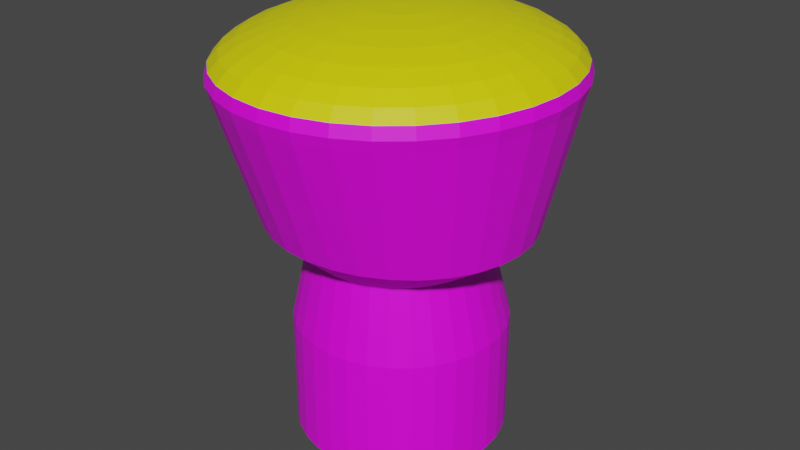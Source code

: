 # Source: LightGlobe.blend  (saved by Blender 3.4.6; exported with 4.5.12 LTS)
import bpy
from mathutils import Matrix  # noqa: F401  (used for matrix-valued properties, if any)

bpy.ops.wm.read_factory_settings(use_empty=True)
scene = bpy.context.scene
scene.name = 'Scene'

# ---- collections
col_collection = bpy.data.collections.new('Collection'); scene.collection.children.link(col_collection)

# ---- images (referenced by path relative to the original .blend; pixels are not part of the script)
import os
ASSET_DIR = os.environ.get("B2B_ASSET_DIR", "")  # directory of the original .blend (textures are referenced by path, not embedded)
HERE = os.path.dirname(os.path.abspath(__file__))  # packed textures are extracted next to this script under _unpacked/

def load_image(name, relpath, width, height, colorspace="sRGB"):
    """Load a texture the original file referenced (path relative to the .blend, or extracted next to this script)."""
    p = next((c for c in (os.path.join(HERE, relpath), os.path.join(ASSET_DIR, relpath)) if relpath and os.path.exists(c)), "")
    if p:
        img = bpy.data.images.load(p, check_existing=True)
        img.name = name
    else:  # same state as the original file: an image datablock whose file is absent (Cycles renders it pink)
        img = bpy.data.images.new(name, width, height)
        img.source = "FILE"
        img.filepath = "//" + (relpath or name)
    img.colorspace_settings.name = colorspace
    return img
img_untitled2_png = load_image('Untitled2.png', 'Untitled2.png', 1024, 1024, 'sRGB')

# ---- materials (node trees are filled in below, after node groups)
mat_material_001 = bpy.data.materials.new('Material.001')
mat_material_001.use_transparent_shadow = False
mat_globe = bpy.data.materials.new('Globe')
mat_globe.use_transparent_shadow = False

# ---- material node trees
mat_material_001.use_nodes = True; mat_material_001.node_tree.nodes.clear()
_N = mat_material_001.node_tree.nodes; _L = mat_material_001.node_tree.links
n0 = _N.new('ShaderNodeBsdfPrincipled'); n0.name = 'Principled BSDF'; n0.location = (10, 300)
n0.distribution = 'GGX'
n0.subsurface_method = 'RANDOM_WALK_SKIN'
n0.inputs[3].default_value = 1.45
n0.inputs[27].default_value = (0.0, 0.0, 0.0, 1.0)
n0.inputs[28].default_value = 1.0
n1 = _N.new('ShaderNodeOutputMaterial'); n1.name = 'Material Output'; n1.location = (300, 300)
n2 = _N.new('ShaderNodeTexImage'); n2.name = 'Image Texture'; n2.location = (-280, 275)
n2.image = img_untitled2_png
_L.new(n0.outputs[0], n1.inputs[0])
_L.new(n2.outputs[0], n0.inputs[0])
n1.is_active_output = True
mat_globe.use_nodes = True; mat_globe.node_tree.nodes.clear()
_N = mat_globe.node_tree.nodes; _L = mat_globe.node_tree.links
n0 = _N.new('ShaderNodeBsdfPrincipled'); n0.name = 'Principled BSDF'; n0.location = (10, 300)
n0.distribution = 'GGX'
n0.subsurface_method = 'RANDOM_WALK_SKIN'
n0.inputs[0].default_value = (0.8, 0.7592, 0.0, 1.0)
n0.inputs[3].default_value = 1.45
n0.inputs[27].default_value = (0.0, 0.0, 0.0, 1.0)
n0.inputs[28].default_value = 1.0
n1 = _N.new('ShaderNodeOutputMaterial'); n1.name = 'Material Output'; n1.location = (300, 300)
_L.new(n0.outputs[0], n1.inputs[0])
n1.is_active_output = True

# ---- world
world_world = bpy.data.worlds.new('World'); scene.world = world_world
world_world.use_nodes = True; world_world.node_tree.nodes.clear()
_N = world_world.node_tree.nodes; _L = world_world.node_tree.links
n0 = _N.new('ShaderNodeOutputWorld'); n0.name = 'World Output'; n0.location = (300, 300)
n1 = _N.new('ShaderNodeBackground'); n1.name = 'Background'; n1.location = (10, 300)
n1.inputs[0].default_value = (0.05088, 0.05088, 0.05088, 1.0)
_L.new(n1.outputs[0], n0.inputs[0])
n0.is_active_output = True
world_world.color = (0.05088, 0.05088, 0.05088)
world_world.use_sun_shadow = False
world_world.sun_shadow_jitter_overblur = 0.0

# ---- meshes
me_cylinder_002 = bpy.data.meshes.new('Cylinder.002')
me_cylinder_002.from_pydata([(-0.02952, 0.8501, 4.044), (-0.02952, 1.3, 3.896), (-0.02952, 1.544, 3.703), (0.03024, 0.2557, 4.124), (0.0877, 0.5559, 4.093), (0.1407, 0.8327, 4.044), (0.1871, 1.075, 3.977), (0.2252, 1.274, 3.896), (0.2535, 1.422, 3.804), (0.2709, 1.513, 3.703), (0.0877, 0.2376, 4.124), (0.2004, 0.5204, 4.093), (0.3043, 0.7811, 4.044), (0.3954, 1.01, 3.977), (0.4701, 1.197, 3.896), (0.5256, 1.336, 3.804), (0.5598, 1.422, 3.703), (0.1407, 0.2082, 4.124), (0.3043, 0.4627, 4.093), (0.4551, 0.6973, 4.044), (0.5873, 0.9029, 3.977), (0.6958, 1.072, 3.896), (0.7764, 1.197, 3.804), (0.826, 1.274, 3.703), (0.1871, 0.1686, 4.124), (0.3954, 0.385, 4.093), (0.5873, 0.5845, 4.044), (0.7556, 0.7594, 3.977), (0.8936, 0.9029, 3.896), (0.9962, 1.01, 3.804), (1.059, 1.075, 3.703), (0.2252, 0.1203, 4.124), (0.4701, 0.2904, 4.093), (0.6958, 0.4471, 4.044), (0.8936, 0.5845, 3.977), (1.056, 0.6973, 3.896), (1.177, 0.7811, 3.804), (1.251, 0.8327, 3.703), (-0.02952, -0.05655, 4.134), (0.2535, 0.06529, 4.124), (0.5256, 0.1824, 4.093), (0.7764, 0.2904, 4.044), (0.9962, 0.385, 3.977), (1.177, 0.4627, 3.896), (1.311, 0.5204, 3.804), (1.393, 0.5559, 3.703), (0.2709, 0.005563, 4.124), (0.5598, 0.06529, 4.093), (0.826, 0.1203, 4.044), (1.059, 0.1686, 3.977), (1.251, 0.2082, 3.896), (1.393, 0.2376, 3.804), (1.481, 0.2557, 3.703), (0.2768, -0.05655, 4.124), (0.5714, -0.05655, 4.093), (0.8428, -0.05655, 4.044), (1.081, -0.05655, 3.977), (1.276, -0.05655, 3.896), (1.421, -0.05655, 3.804), (1.51, -0.05655, 3.703), (0.2709, -0.1187, 4.124), (0.5598, -0.1784, 4.093), (0.826, -0.2334, 4.044), (1.059, -0.2817, 3.977), (1.251, -0.3213, 3.896), (1.393, -0.3507, 3.804), (1.481, -0.3688, 3.703), (0.2535, -0.1784, 4.124), (0.5256, -0.2955, 4.093), (0.7764, -0.4035, 4.044), (0.9962, -0.4981, 3.977), (1.177, -0.5758, 3.896), (1.311, -0.6335, 3.804), (1.393, -0.669, 3.703), (0.2252, -0.2334, 4.124), (0.4701, -0.4035, 4.093), (0.6958, -0.5602, 4.044), (0.8936, -0.6976, 3.977), (1.056, -0.8104, 3.896), (1.177, -0.8942, 3.804), (1.251, -0.9457, 3.703), (0.1871, -0.2817, 4.124), (0.3954, -0.4981, 4.093), (0.5873, -0.6976, 4.044), (0.7556, -0.8725, 3.977), (0.8936, -1.016, 3.896), (0.9962, -1.123, 3.804), (1.059, -1.188, 3.703), (0.1407, -0.3213, 4.124), (0.3043, -0.5758, 4.093), (0.4551, -0.8104, 4.044), (0.5873, -1.016, 3.977), (0.6958, -1.185, 3.896), (0.7764, -1.31, 3.804), (0.826, -1.387, 3.703), (0.0877, -0.3507, 4.124), (0.2004, -0.6335, 4.093), (0.3043, -0.8942, 4.044), (0.3954, -1.123, 3.977), (0.4701, -1.31, 3.896), (0.5256, -1.449, 3.804), (0.5598, -1.535, 3.703), (0.03024, -0.3688, 4.124), (0.0877, -0.669, 4.093), (0.1407, -0.9457, 4.044), (0.1871, -1.188, 3.977), (0.2252, -1.387, 3.896), (0.2535, -1.535, 3.804), (0.2709, -1.626, 3.703), (-0.02952, -0.3749, 4.124), (-0.02952, -0.681, 4.093), (-0.02952, -0.9632, 4.044), (-0.02952, -1.21, 3.977), (-0.02952, -1.413, 3.896), (-0.02952, -1.564, 3.804), (-0.02952, -1.657, 3.703), (-0.08928, -0.3688, 4.124), (-0.1467, -0.669, 4.093), (-0.1997, -0.9457, 4.044), (-0.2461, -1.188, 3.977), (-0.2842, -1.387, 3.896), (-0.3125, -1.535, 3.804), (-0.33, -1.626, 3.703), (-0.1467, -0.3507, 4.124), (-0.2595, -0.6335, 4.093), (-0.3633, -0.8942, 4.044), (-0.4544, -1.123, 3.977), (-0.5291, -1.31, 3.896), (-0.5847, -1.449, 3.804), (-0.6188, -1.535, 3.703), (-0.1997, -0.3213, 4.124), (-0.3633, -0.5758, 4.093), (-0.5142, -0.8104, 4.044), (-0.6463, -1.016, 3.977), (-0.7548, -1.185, 3.896), (-0.8354, -1.31, 3.804), (-0.8851, -1.387, 3.703), (-0.2461, -0.2817, 4.124), (-0.4544, -0.4981, 4.093), (-0.6463, -0.6976, 4.044), (-0.8146, -0.8725, 3.977), (-0.9527, -1.016, 3.896), (-1.055, -1.123, 3.804), (-1.118, -1.188, 3.703), (-0.2842, -0.2334, 4.124), (-0.5291, -0.4035, 4.093), (-0.7548, -0.5602, 4.044), (-0.9527, -0.6976, 3.977), (-1.115, -0.8104, 3.896), (-1.236, -0.8942, 3.804), (-1.31, -0.9457, 3.703), (-0.3125, -0.1784, 4.124), (-0.5847, -0.2955, 4.093), (-0.8354, -0.4035, 4.044), (-1.055, -0.4981, 3.977), (-1.236, -0.5758, 3.896), (-1.37, -0.6335, 3.804), (-1.452, -0.669, 3.703), (-0.33, -0.1187, 4.124), (-0.6188, -0.1784, 4.093), (-0.8851, -0.2334, 4.044), (-1.118, -0.2817, 3.977), (-1.31, -0.3213, 3.896), (-1.452, -0.3507, 3.804), (-1.54, -0.3688, 3.703), (-0.3358, -0.05655, 4.124), (-0.6304, -0.05655, 4.093), (-0.9018, -0.05655, 4.044), (-1.14, -0.05655, 3.977), (-1.335, -0.05655, 3.896), (-1.48, -0.05655, 3.804), (-1.569, -0.05655, 3.703), (-0.33, 0.005563, 4.124), (-0.6188, 0.06529, 4.093), (-0.8851, 0.1203, 4.044), (-1.118, 0.1686, 3.977), (-1.31, 0.2082, 3.896), (-1.452, 0.2376, 3.804), (-1.54, 0.2557, 3.703), (-0.3125, 0.06529, 4.124), (-0.5847, 0.1824, 4.093), (-0.8354, 0.2904, 4.044), (-1.055, 0.385, 3.977), (-1.236, 0.4627, 3.896), (-1.37, 0.5204, 3.804), (-1.452, 0.5559, 3.703), (-0.2842, 0.1203, 4.124), (-0.5291, 0.2904, 4.093), (-0.7548, 0.4471, 4.044), (-0.9527, 0.5845, 3.977), (-1.115, 0.6973, 3.896), (-1.236, 0.7811, 3.804), (-1.31, 0.8327, 3.703), (-0.2461, 0.1686, 4.124), (-0.4544, 0.385, 4.093), (-0.6463, 0.5845, 4.044), (-0.8146, 0.7594, 3.977), (-0.9527, 0.9029, 3.896), (-1.055, 1.01, 3.804), (-1.118, 1.075, 3.703), (-0.1997, 0.2082, 4.124), (-0.3633, 0.4627, 4.093), (-0.5142, 0.6973, 4.044), (-0.6463, 0.9029, 3.977), (-0.7548, 1.072, 3.896), (-0.8354, 1.197, 3.804), (-0.8851, 1.274, 3.703), (-0.1467, 0.2376, 4.124), (-0.2595, 0.5204, 4.093), (-0.3633, 0.7811, 4.044), (-0.4544, 1.01, 3.977), (-0.5291, 1.197, 3.896), (-0.5847, 1.336, 3.804), (-0.6188, 1.422, 3.703), (-0.08928, 0.2557, 4.124), (-0.1467, 0.5559, 4.093), (-0.1997, 0.8326, 4.044), (-0.2461, 1.075, 3.977), (-0.2842, 1.274, 3.896), (-0.3125, 1.422, 3.804), (-0.33, 1.513, 3.703), (-0.02952, 0.2618, 4.124), (-0.02952, 0.5679, 4.093), (-0.02952, 1.097, 3.977), (-0.02952, 1.451, 3.804), (-0.05546, 1.0, 0.1203), (-0.05546, 1.0, 1.243), (0.1396, 0.9808, 0.1203), (0.1396, 0.9808, 1.243), (0.3272, 0.9239, 0.1203), (0.3272, 0.9239, 1.243), (0.5001, 0.8315, 0.1203), (0.5001, 0.8315, 1.243), (0.6516, 0.7071, 0.1203), (0.6516, 0.7071, 1.243), (0.776, 0.5556, 0.1203), (0.776, 0.5556, 1.243), (0.8684, 0.3827, 0.1203), (0.8684, 0.3827, 1.243), (0.9253, 0.1951, 0.1203), (0.9253, 0.1951, 1.243), (0.9445, 0.0, 0.1203), (0.9445, 0.0, 1.243), (0.9253, -0.1951, 0.1203), (0.9253, -0.1951, 1.243), (0.8684, -0.3827, 0.1203), (0.8684, -0.3827, 1.243), (0.776, -0.5556, 0.1203), (0.776, -0.5556, 1.243), (0.6516, -0.7071, 0.1203), (0.6516, -0.7071, 1.243), (0.5001, -0.8315, 0.1203), (0.5001, -0.8315, 1.243), (0.3272, -0.9239, 0.1203), (0.3272, -0.9239, 1.243), (0.1396, -0.9808, 0.1203), (0.1396, -0.9808, 1.243), (-0.05546, -1.0, 0.1203), (-0.05546, -1.0, 1.243), (-0.2506, -0.9808, 0.1203), (-0.2506, -0.9808, 1.243), (-0.4381, -0.9239, 0.1203), (-0.4381, -0.9239, 1.243), (-0.611, -0.8315, 0.1203), (-0.611, -0.8315, 1.243), (-0.7626, -0.7071, 0.1203), (-0.7626, -0.7071, 1.243), (-0.8869, -0.5556, 0.1203), (-0.8869, -0.5556, 1.243), (-0.9793, -0.3827, 0.1203), (-0.9793, -0.3827, 1.243), (-1.036, -0.1951, 0.1203), (-1.036, -0.1951, 1.243), (-1.055, 0.0, 0.1203), (-1.055, 0.0, 1.243), (-1.036, 0.1951, 0.1203), (-1.036, 0.1951, 1.243), (-0.9793, 0.3827, 0.1203), (-0.9793, 0.3827, 1.243), (-0.8869, 0.5556, 0.1203), (-0.8869, 0.5556, 1.243), (-0.7626, 0.7071, 0.1203), (-0.7626, 0.7071, 1.243), (-0.611, 0.8315, 0.1203), (-0.611, 0.8315, 1.243), (-0.4381, 0.9239, 0.1203), (-0.4381, 0.9239, 1.243), (-0.2506, 0.9808, 0.1203), (-0.2506, 0.9808, 1.243), (-0.02952, 1.544, 3.703), (-0.02952, 1.575, 3.599), (-0.02952, 1.544, 3.494), (-0.02952, 0.7749, 1.961), (0.2709, 1.513, 3.703), (0.2768, 1.544, 3.599), (0.2709, 1.513, 3.494), (0.2178, 1.097, 2.259), (0.1327, 0.7589, 1.961), (0.5598, 1.422, 3.703), (0.5714, 1.451, 3.599), (0.5598, 1.422, 3.494), (0.4557, 1.03, 2.259), (0.2887, 0.7116, 1.961), (0.826, 1.274, 3.703), (0.8428, 1.3, 3.599), (0.826, 1.274, 3.494), (0.6749, 0.9213, 2.259), (0.4324, 0.6348, 1.961), (1.059, 1.075, 3.703), (1.081, 1.097, 3.599), (1.059, 1.075, 3.494), (0.867, 0.775, 2.259), (0.5584, 0.5314, 1.961), (1.251, 0.8327, 3.703), (1.276, 0.8501, 3.599), (1.251, 0.8327, 3.494), (1.025, 0.5968, 2.259), (0.6618, 0.4054, 1.961), (1.393, 0.5559, 3.703), (1.421, 0.5679, 3.599), (1.393, 0.5559, 3.494), (1.142, 0.3935, 2.259), (0.7387, 0.2616, 1.961), (1.481, 0.2557, 3.703), (1.51, 0.2618, 3.599), (1.481, 0.2557, 3.494), (1.214, 0.1729, 2.259), (0.786, 0.1057, 1.961), (1.51, -0.05655, 3.703), (1.541, -0.05655, 3.599), (1.51, -0.05655, 3.494), (1.238, -0.05655, 2.259), (0.8019, -0.05655, 1.961), (1.481, -0.3688, 3.703), (1.51, -0.3749, 3.599), (1.481, -0.3688, 3.494), (1.214, -0.286, 2.259), (0.786, -0.2188, 1.961), (1.393, -0.669, 3.703), (1.421, -0.681, 3.599), (1.393, -0.669, 3.494), (1.142, -0.5066, 2.259), (0.7387, -0.3747, 1.961), (1.251, -0.9457, 3.703), (1.276, -0.9632, 3.599), (1.251, -0.9457, 3.494), (1.025, -0.7099, 2.259), (0.6618, -0.5185, 1.961), (1.059, -1.188, 3.703), (1.081, -1.21, 3.599), (1.059, -1.188, 3.494), (0.867, -0.8881, 2.259), (0.5584, -0.6445, 1.961), (0.826, -1.387, 3.703), (0.8428, -1.413, 3.599), (0.826, -1.387, 3.494), (0.6749, -1.034, 2.259), (0.4324, -0.7479, 1.961), (0.5598, -1.535, 3.703), (0.5713, -1.564, 3.599), (0.5598, -1.535, 3.494), (0.4557, -1.143, 2.259), (0.2887, -0.8247, 1.961), (0.2709, -1.626, 3.703), (0.2768, -1.657, 3.599), (0.2709, -1.626, 3.494), (0.2178, -1.21, 2.259), (0.1327, -0.872, 1.961), (-0.02952, -1.657, 3.703), (-0.02952, -1.688, 3.599), (-0.02952, -1.657, 3.494), (-0.02952, -1.233, 2.259), (-0.02952, -0.888, 1.961), (-0.33, -1.626, 3.703), (-0.3358, -1.657, 3.599), (-0.33, -1.626, 3.494), (-0.2769, -1.21, 2.259), (-0.1917, -0.872, 1.961), (-0.6188, -1.535, 3.703), (-0.6304, -1.564, 3.599), (-0.6188, -1.535, 3.494), (-0.5147, -1.143, 2.259), (-0.3477, -0.8247, 1.961), (-0.8851, -1.387, 3.703), (-0.9018, -1.413, 3.599), (-0.8851, -1.387, 3.494), (-0.7339, -1.034, 2.259), (-0.4915, -0.7479, 1.961), (-1.118, -1.188, 3.703), (-1.14, -1.21, 3.599), (-1.118, -1.188, 3.494), (-0.926, -0.8881, 2.259), (-0.6175, -0.6445, 1.961), (-1.31, -0.9457, 3.703), (-1.335, -0.9632, 3.599), (-1.31, -0.9457, 3.494), (-1.084, -0.7099, 2.259), (-0.7209, -0.5185, 1.961), (-1.452, -0.669, 3.703), (-1.48, -0.681, 3.599), (-1.452, -0.669, 3.494), (-1.201, -0.5066, 2.259), (-0.7977, -0.3747, 1.961), (-1.54, -0.3688, 3.703), (-1.569, -0.3749, 3.599), (-1.54, -0.3688, 3.494), (-1.273, -0.286, 2.259), (-0.845, -0.2188, 1.961), (-1.569, -0.05655, 3.703), (-1.6, -0.05655, 3.599), (-1.569, -0.05655, 3.494), (-1.297, -0.05655, 2.259), (-0.861, -0.05655, 1.961), (-1.54, 0.2557, 3.703), (-1.569, 0.2618, 3.599), (-1.54, 0.2557, 3.494), (-1.273, 0.1729, 2.259), (-0.845, 0.1057, 1.961), (-1.452, 0.5559, 3.703), (-1.48, 0.5679, 3.599), (-1.452, 0.5559, 3.494), (-1.201, 0.3935, 2.259), (-0.7977, 0.2616, 1.961), (-1.31, 0.8327, 3.703), (-1.335, 0.8501, 3.599), (-1.31, 0.8327, 3.494), (-1.084, 0.5968, 2.259), (-0.7209, 0.4054, 1.961), (-1.118, 1.075, 3.703), (-1.14, 1.097, 3.599), (-1.118, 1.075, 3.494), (-0.926, 0.775, 2.259), (-0.6175, 0.5314, 1.961), (-0.8851, 1.274, 3.703), (-0.9018, 1.3, 3.599), (-0.8851, 1.274, 3.494), (-0.7339, 0.9213, 2.259), (-0.4915, 0.6348, 1.961), (-0.6188, 1.422, 3.703), (-0.6304, 1.451, 3.599), (-0.6188, 1.422, 3.494), (-0.5147, 1.03, 2.259), (-0.3477, 0.7116, 1.961), (-0.33, 1.513, 3.703), (-0.3358, 1.544, 3.599), (-0.33, 1.513, 3.494), (-0.2769, 1.097, 2.259), (-0.1917, 0.7589, 1.961), (-0.02952, 1.12, 2.259)], [], [(1, 223, 6, 7), (224, 1, 7, 8), (2, 224, 8, 9), (221, 38, 3), (222, 221, 3, 4), (0, 222, 4, 5), (223, 0, 5, 6), (5, 4, 11, 12), (6, 5, 12, 13), (7, 6, 13, 14), (8, 7, 14, 15), (9, 8, 15, 16), (3, 38, 10), (4, 3, 10, 11), (16, 15, 22, 23), (10, 38, 17), (11, 10, 17, 18), (12, 11, 18, 19), (13, 12, 19, 20), (14, 13, 20, 21), (15, 14, 21, 22), (20, 19, 26, 27), (21, 20, 27, 28), (22, 21, 28, 29), (23, 22, 29, 30), (17, 38, 24), (18, 17, 24, 25), (19, 18, 25, 26), (24, 38, 31), (25, 24, 31, 32), (26, 25, 32, 33), (27, 26, 33, 34), (28, 27, 34, 35), (29, 28, 35, 36), (30, 29, 36, 37), (35, 34, 42, 43), (36, 35, 43, 44), (37, 36, 44, 45), (31, 38, 39), (32, 31, 39, 40), (33, 32, 40, 41), (34, 33, 41, 42), (39, 38, 46), (40, 39, 46, 47), (41, 40, 47, 48), (42, 41, 48, 49), (43, 42, 49, 50), (44, 43, 50, 51), (45, 44, 51, 52), (50, 49, 56, 57), (51, 50, 57, 58), (52, 51, 58, 59), (46, 38, 53), (47, 46, 53, 54), (48, 47, 54, 55), (49, 48, 55, 56), (54, 53, 60, 61), (55, 54, 61, 62), (56, 55, 62, 63), (57, 56, 63, 64), (58, 57, 64, 65), (59, 58, 65, 66), (53, 38, 60), (65, 64, 71, 72), (66, 65, 72, 73), (60, 38, 67), (61, 60, 67, 68), (62, 61, 68, 69), (63, 62, 69, 70), (64, 63, 70, 71), (68, 67, 74, 75), (69, 68, 75, 76), (70, 69, 76, 77), (71, 70, 77, 78), (72, 71, 78, 79), (73, 72, 79, 80), (67, 38, 74), (79, 78, 85, 86), (80, 79, 86, 87), (74, 38, 81), (75, 74, 81, 82), (76, 75, 82, 83), (77, 76, 83, 84), (78, 77, 84, 85), (83, 82, 89, 90), (84, 83, 90, 91), (85, 84, 91, 92), (86, 85, 92, 93), (87, 86, 93, 94), (81, 38, 88), (82, 81, 88, 89), (94, 93, 100, 101), (88, 38, 95), (89, 88, 95, 96), (90, 89, 96, 97), (91, 90, 97, 98), (92, 91, 98, 99), (93, 92, 99, 100), (98, 97, 104, 105), (99, 98, 105, 106), (100, 99, 106, 107), (101, 100, 107, 108), (95, 38, 102), (96, 95, 102, 103), (97, 96, 103, 104), (102, 38, 109), (103, 102, 109, 110), (104, 103, 110, 111), (105, 104, 111, 112), (106, 105, 112, 113), (107, 106, 113, 114), (108, 107, 114, 115), (112, 111, 118, 119), (113, 112, 119, 120), (114, 113, 120, 121), (115, 114, 121, 122), (109, 38, 116), (110, 109, 116, 117), (111, 110, 117, 118), (116, 38, 123), (117, 116, 123, 124), (118, 117, 124, 125), (119, 118, 125, 126), (120, 119, 126, 127), (121, 120, 127, 128), (122, 121, 128, 129), (127, 126, 133, 134), (128, 127, 134, 135), (129, 128, 135, 136), (123, 38, 130), (124, 123, 130, 131), (125, 124, 131, 132), (126, 125, 132, 133), (130, 38, 137), (131, 130, 137, 138), (132, 131, 138, 139), (133, 132, 139, 140), (134, 133, 140, 141), (135, 134, 141, 142), (136, 135, 142, 143), (141, 140, 147, 148), (142, 141, 148, 149), (143, 142, 149, 150), (137, 38, 144), (138, 137, 144, 145), (139, 138, 145, 146), (140, 139, 146, 147), (145, 144, 151, 152), (146, 145, 152, 153), (147, 146, 153, 154), (148, 147, 154, 155), (149, 148, 155, 156), (150, 149, 156, 157), (144, 38, 151), (156, 155, 162, 163), (157, 156, 163, 164), (151, 38, 158), (152, 151, 158, 159), (153, 152, 159, 160), (154, 153, 160, 161), (155, 154, 161, 162), (160, 159, 166, 167), (161, 160, 167, 168), (162, 161, 168, 169), (163, 162, 169, 170), (164, 163, 170, 171), (158, 38, 165), (159, 158, 165, 166), (171, 170, 177, 178), (165, 38, 172), (166, 165, 172, 173), (167, 166, 173, 174), (168, 167, 174, 175), (169, 168, 175, 176), (170, 169, 176, 177), (174, 173, 180, 181), (175, 174, 181, 182), (176, 175, 182, 183), (177, 176, 183, 184), (178, 177, 184, 185), (172, 38, 179), (173, 172, 179, 180), (185, 184, 191, 192), (179, 38, 186), (180, 179, 186, 187), (181, 180, 187, 188), (182, 181, 188, 189), (183, 182, 189, 190), (184, 183, 190, 191), (189, 188, 195, 196), (190, 189, 196, 197), (191, 190, 197, 198), (192, 191, 198, 199), (186, 38, 193), (187, 186, 193, 194), (188, 187, 194, 195), (193, 38, 200), (194, 193, 200, 201), (195, 194, 201, 202), (196, 195, 202, 203), (197, 196, 203, 204), (198, 197, 204, 205), (199, 198, 205, 206), (203, 202, 209, 210), (204, 203, 210, 211), (205, 204, 211, 212), (206, 205, 212, 213), (200, 38, 207), (201, 200, 207, 208), (202, 201, 208, 209), (207, 38, 214), (208, 207, 214, 215), (209, 208, 215, 216), (210, 209, 216, 217), (211, 210, 217, 218), (212, 211, 218, 219), (213, 212, 219, 220), (218, 217, 223, 1), (219, 218, 1, 224), (220, 219, 224, 2), (214, 38, 221), (215, 214, 221, 222), (216, 215, 222, 0), (217, 216, 0, 223), (225, 226, 228, 227), (227, 228, 230, 229), (229, 230, 232, 231), (231, 232, 234, 233), (233, 234, 236, 235), (235, 236, 238, 237), (237, 238, 240, 239), (239, 240, 242, 241), (241, 242, 244, 243), (243, 244, 246, 245), (245, 246, 248, 247), (247, 248, 250, 249), (249, 250, 252, 251), (251, 252, 254, 253), (253, 254, 256, 255), (255, 256, 258, 257), (257, 258, 260, 259), (259, 260, 262, 261), (261, 262, 264, 263), (263, 264, 266, 265), (265, 266, 268, 267), (267, 268, 270, 269), (269, 270, 272, 271), (271, 272, 274, 273), (273, 274, 276, 275), (275, 276, 278, 277), (277, 278, 280, 279), (279, 280, 282, 281), (281, 282, 284, 283), (283, 284, 286, 285), (285, 286, 288, 287), (287, 288, 226, 225), (225, 227, 229, 231, 233, 235, 237, 239, 241, 243, 245, 247, 249, 251, 253, 255, 257, 259, 261, 263, 265, 267, 269, 271, 273, 275, 277, 279, 281, 283, 285, 287), (290, 289, 293, 294), (291, 290, 294, 295), (448, 291, 295, 296), (292, 448, 296, 297), (297, 296, 301, 302), (294, 293, 298, 299), (295, 294, 299, 300), (296, 295, 300, 301), (299, 298, 303, 304), (300, 299, 304, 305), (301, 300, 305, 306), (302, 301, 306, 307), (307, 306, 311, 312), (304, 303, 308, 309), (305, 304, 309, 310), (306, 305, 310, 311), (309, 308, 313, 314), (310, 309, 314, 315), (311, 310, 315, 316), (312, 311, 316, 317), (314, 313, 318, 319), (315, 314, 319, 320), (316, 315, 320, 321), (317, 316, 321, 322), (320, 319, 324, 325), (321, 320, 325, 326), (322, 321, 326, 327), (319, 318, 323, 324), (324, 323, 328, 329), (325, 324, 329, 330), (326, 325, 330, 331), (327, 326, 331, 332), (330, 329, 334, 335), (331, 330, 335, 336), (332, 331, 336, 337), (329, 328, 333, 334), (334, 333, 338, 339), (335, 334, 339, 340), (336, 335, 340, 341), (337, 336, 341, 342), (341, 340, 345, 346), (342, 341, 346, 347), (339, 338, 343, 344), (340, 339, 344, 345), (344, 343, 348, 349), (345, 344, 349, 350), (346, 345, 350, 351), (347, 346, 351, 352), (351, 350, 355, 356), (352, 351, 356, 357), (349, 348, 353, 354), (350, 349, 354, 355), (354, 353, 358, 359), (355, 354, 359, 360), (356, 355, 360, 361), (357, 356, 361, 362), (362, 361, 366, 367), (359, 358, 363, 364), (360, 359, 364, 365), (361, 360, 365, 366), (364, 363, 368, 369), (365, 364, 369, 370), (366, 365, 370, 371), (367, 366, 371, 372), (369, 368, 373, 374), (370, 369, 374, 375), (371, 370, 375, 376), (372, 371, 376, 377), (374, 373, 378, 379), (375, 374, 379, 380), (376, 375, 380, 381), (377, 376, 381, 382), (379, 378, 383, 384), (380, 379, 384, 385), (381, 380, 385, 386), (382, 381, 386, 387), (385, 384, 389, 390), (386, 385, 390, 391), (387, 386, 391, 392), (384, 383, 388, 389), (389, 388, 393, 394), (390, 389, 394, 395), (391, 390, 395, 396), (392, 391, 396, 397), (395, 394, 399, 400), (396, 395, 400, 401), (397, 396, 401, 402), (394, 393, 398, 399), (399, 398, 403, 404), (400, 399, 404, 405), (401, 400, 405, 406), (402, 401, 406, 407), (406, 405, 410, 411), (407, 406, 411, 412), (404, 403, 408, 409), (405, 404, 409, 410), (409, 408, 413, 414), (410, 409, 414, 415), (411, 410, 415, 416), (412, 411, 416, 417), (417, 416, 421, 422), (414, 413, 418, 419), (415, 414, 419, 420), (416, 415, 420, 421), (419, 418, 423, 424), (420, 419, 424, 425), (421, 420, 425, 426), (422, 421, 426, 427), (427, 426, 431, 432), (424, 423, 428, 429), (425, 424, 429, 430), (426, 425, 430, 431), (429, 428, 433, 434), (430, 429, 434, 435), (431, 430, 435, 436), (432, 431, 436, 437), (434, 433, 438, 439), (435, 434, 439, 440), (436, 435, 440, 441), (437, 436, 441, 442), (439, 438, 443, 444), (440, 439, 444, 445), (441, 440, 445, 446), (442, 441, 446, 447), (444, 443, 289, 290), (445, 444, 290, 291), (446, 445, 291, 448), (447, 446, 448, 292), (274, 412, 417, 276), (272, 407, 412, 274), (270, 402, 407, 272), (268, 397, 402, 270), (266, 392, 397, 268), (264, 387, 392, 266), (264, 262, 382, 387), (260, 377, 382, 262), (260, 258, 372, 377), (256, 367, 372, 258), (254, 362, 367, 256), (252, 357, 362, 254), (250, 352, 357, 252), (248, 347, 352, 250), (246, 342, 347, 248), (244, 337, 342, 246), (242, 332, 337, 244), (240, 327, 332, 242), (238, 322, 327, 240), (238, 236, 317, 322), (234, 312, 317, 236), (232, 307, 312, 234), (230, 302, 307, 232), (228, 297, 302, 230), (228, 226, 292, 297), (226, 288, 447, 292), (286, 442, 447, 288), (286, 284, 437, 442), (282, 432, 437, 284), (280, 427, 432, 282), (278, 422, 427, 280), (276, 417, 422, 278)])
me_cylinder_002.polygons.foreach_set('material_index', [1, 1, 1, 1, 1, 1, 1, 1, 1, 1, 1, 1, 1, 1, 1, 1, 1, 1, 1, 1, 1, 1, 1, 1, 1, 1, 1, 1, 1, 1, 1, 1, 1, 1, 1, 1, 1, 1, 1, 1, 1, 1, 1, 1, 1, 1, 1, 1, 1, 1, 1, 1, 1, 1, 1, 1, 1, 1, 1, 1, 1, 1, 1, 1, 1, 1, 1, 1, 1, 1, 1, 1, 1, 1, 1, 1, 1, 1, 1, 1, 1, 1, 1, 1, 1, 1, 1, 1, 1, 1, 1, 1, 1, 1, 1, 1, 1, 1, 1, 1, 1, 1, 1, 1, 1, 1, 1, 1, 1, 1, 1, 1, 1, 1, 1, 1, 1, 1, 1, 1, 1, 1, 1, 1, 1, 1, 1, 1, 1, 1, 1, 1, 1, 1, 1, 1, 1, 1, 1, 1, 1, 1, 1, 1, 1, 1, 1, 1, 1, 1, 1, 1, 1, 1, 1, 1, 1, 1, 1, 1, 1, 1, 1, 1, 1, 1, 1, 1, 1, 1, 1, 1, 1, 1, 1, 1, 1, 1, 1, 1, 1, 1, 1, 1, 1, 1, 1, 1, 1, 1, 1, 1, 1, 1, 1, 1, 1, 1, 1, 1, 1, 1, 1, 1, 1, 1, 1, 1, 1, 1, 1, 1, 1, 1, 1, 1, 1, 1, 1, 1, 1, 1, 1, 1, 0, 0, 0, 0, 0, 0, 0, 0, 0, 0, 0, 0, 0, 0, 0, 0, 0, 0, 0, 0, 0, 0, 0, 0, 0, 0, 0, 0, 0, 0, 0, 0, 0, 0, 0, 0, 0, 0, 0, 0, 0, 0, 0, 0, 0, 0, 0, 0, 0, 0, 0, 0, 0, 0, 0, 0, 0, 0, 0, 0, 0, 0, 0, 0, 0, 0, 0, 0, 0, 0, 0, 0, 0, 0, 0, 0, 0, 0, 0, 0, 0, 0, 0, 0, 0, 0, 0, 0, 0, 0, 0, 0, 0, 0, 0, 0, 0, 0, 0, 0, 0, 0, 0, 0, 0, 0, 0, 0, 0, 0, 0, 0, 0, 0, 0, 0, 0, 0, 0, 0, 0, 0, 0, 0, 0, 0, 0, 0, 0, 0, 0, 0, 0, 0, 0, 0, 0, 0, 0, 0, 0, 0, 0, 0, 0, 0, 0, 0, 0, 0, 0, 0, 0, 0, 0, 0, 0, 0, 0, 0, 0, 0, 0, 0, 0, 0, 0, 0, 0, 0, 0, 0, 0, 0, 0, 0, 0, 0, 0, 0, 0, 0, 0, 0, 0, 0, 0, 0, 0, 0, 0, 0, 0])
_uv = me_cylinder_002.uv_layers.new(name='UVMap')
_uv.uv.foreach_set('vector', [0.3034, 0.07612, 0.3065, 0.1395, 0.2832, 0.1529, 0.276, 0.09183, 0.3007, 0.02901, 0.3034, 0.07612, 0.276, 0.09183, 0.2702, 0.04646, 0.2985, 0.0, 0.3007, 0.02901, 0.2702, 0.04646, 0.2661, 0.01852, 0.317, 0.4005, 0.3204, 0.5, 0.3105, 0.4042, 0.3134, 0.3049, 0.317, 0.4005, 0.3105, 0.4042, 0.3008, 0.3121, 0.3099, 0.2168, 0.3134, 0.3049, 0.3008, 0.3121, 0.2916, 0.2273, 0.3065, 0.1395, 0.3099, 0.2168, 0.2916, 0.2273, 0.2832, 0.1529, 0.2916, 0.2273, 0.3008, 0.3121, 0.2889, 0.3266, 0.2743, 0.2482, 0.2832, 0.1529, 0.2916, 0.2273, 0.2743, 0.2482, 0.2612, 0.1796, 0.276, 0.09183, 0.2832, 0.1529, 0.2612, 0.1796, 0.2501, 0.1232, 0.2702, 0.04646, 0.276, 0.09183, 0.2501, 0.1232, 0.2415, 0.08134, 0.2661, 0.01852, 0.2702, 0.04646, 0.2415, 0.08134, 0.2356, 0.05555, 0.3105, 0.4042, 0.3204, 0.5, 0.3045, 0.4116, 0.3008, 0.3121, 0.3105, 0.4042, 0.3045, 0.4116, 0.2889, 0.3266, 0.2356, 0.05555, 0.2415, 0.08134, 0.2157, 0.1323, 0.2082, 0.1097, 0.3045, 0.4116, 0.3204, 0.5, 0.299, 0.4224, 0.2889, 0.3266, 0.3045, 0.4116, 0.299, 0.4224, 0.2782, 0.3477, 0.2743, 0.2482, 0.2889, 0.3266, 0.2782, 0.3477, 0.2588, 0.2789, 0.2612, 0.1796, 0.2743, 0.2482, 0.2588, 0.2789, 0.2414, 0.2186, 0.2501, 0.1232, 0.2612, 0.1796, 0.2414, 0.2186, 0.2269, 0.1691, 0.2415, 0.08134, 0.2501, 0.1232, 0.2269, 0.1691, 0.2157, 0.1323, 0.2414, 0.2186, 0.2588, 0.2789, 0.2455, 0.318, 0.2246, 0.2684, 0.2269, 0.1691, 0.2414, 0.2186, 0.2246, 0.2684, 0.2071, 0.2277, 0.2157, 0.1323, 0.2269, 0.1691, 0.2071, 0.2277, 0.1937, 0.1974, 0.2082, 0.1097, 0.2157, 0.1323, 0.1937, 0.1974, 0.1849, 0.1788, 0.299, 0.4224, 0.3204, 0.5, 0.2944, 0.4361, 0.2782, 0.3477, 0.299, 0.4224, 0.2944, 0.4361, 0.2691, 0.3747, 0.2588, 0.2789, 0.2782, 0.3477, 0.2691, 0.3747, 0.2455, 0.318, 0.2944, 0.4361, 0.3204, 0.5, 0.2907, 0.4523, 0.2691, 0.3747, 0.2944, 0.4361, 0.2907, 0.4523, 0.2619, 0.4064, 0.2455, 0.318, 0.2691, 0.3747, 0.2619, 0.4064, 0.2352, 0.3642, 0.2246, 0.2684, 0.2455, 0.318, 0.2352, 0.3642, 0.2114, 0.3271, 0.2071, 0.2277, 0.2246, 0.2684, 0.2114, 0.3271, 0.1915, 0.2967, 0.1937, 0.1974, 0.2071, 0.2277, 0.1915, 0.2967, 0.1764, 0.2741, 0.1849, 0.1788, 0.1937, 0.1974, 0.1764, 0.2741, 0.1665, 0.2602, 0.1915, 0.2967, 0.2114, 0.3271, 0.2023, 0.3925, 0.1808, 0.3736, 0.1764, 0.2741, 0.1915, 0.2967, 0.1808, 0.3736, 0.1645, 0.3595, 0.1665, 0.2602, 0.1764, 0.2741, 0.1645, 0.3595, 0.1539, 0.3509, 0.2907, 0.4523, 0.3204, 0.5, 0.2882, 0.4703, 0.2619, 0.4064, 0.2907, 0.4523, 0.2882, 0.4703, 0.257, 0.4418, 0.2352, 0.3642, 0.2619, 0.4064, 0.257, 0.4418, 0.228, 0.4155, 0.2114, 0.3271, 0.2352, 0.3642, 0.228, 0.4155, 0.2023, 0.3925, 0.2882, 0.4703, 0.3204, 0.5, 0.2869, 0.4895, 0.257, 0.4418, 0.2882, 0.4703, 0.2869, 0.4895, 0.2545, 0.4794, 0.228, 0.4155, 0.257, 0.4418, 0.2545, 0.4794, 0.2244, 0.4701, 0.2023, 0.3925, 0.228, 0.4155, 0.2244, 0.4701, 0.1976, 0.462, 0.1808, 0.3736, 0.2023, 0.3925, 0.1976, 0.462, 0.1754, 0.4553, 0.1645, 0.3595, 0.1808, 0.3736, 0.1754, 0.4553, 0.1584, 0.4503, 0.1539, 0.3509, 0.1645, 0.3595, 0.1584, 0.4503, 0.1475, 0.4473, 0.1754, 0.4553, 0.1976, 0.462, 0.1976, 0.533, 0.1754, 0.5387, 0.1584, 0.4503, 0.1754, 0.4553, 0.1754, 0.5387, 0.1584, 0.5431, 0.1475, 0.4473, 0.1584, 0.4503, 0.1584, 0.5431, 0.1475, 0.5457, 0.2869, 0.4895, 0.3204, 0.5, 0.2869, 0.5091, 0.2545, 0.4794, 0.2869, 0.4895, 0.2869, 0.5091, 0.2545, 0.5178, 0.2244, 0.4701, 0.2545, 0.4794, 0.2545, 0.5178, 0.2244, 0.5259, 0.1976, 0.462, 0.2244, 0.4701, 0.2244, 0.5259, 0.1976, 0.533, 0.2545, 0.5178, 0.2869, 0.5091, 0.2882, 0.5283, 0.257, 0.5556, 0.2244, 0.5259, 0.2545, 0.5178, 0.257, 0.5556, 0.228, 0.5806, 0.1976, 0.533, 0.2244, 0.5259, 0.228, 0.5806, 0.2023, 0.6026, 0.1754, 0.5387, 0.1976, 0.533, 0.2023, 0.6026, 0.1808, 0.6207, 0.1584, 0.5431, 0.1754, 0.5387, 0.1808, 0.6207, 0.1645, 0.6341, 0.1475, 0.5457, 0.1584, 0.5431, 0.1645, 0.6341, 0.1539, 0.6424, 0.2869, 0.5091, 0.3204, 0.5, 0.2882, 0.5283, 0.1645, 0.6341, 0.1808, 0.6207, 0.1915, 0.698, 0.1764, 0.72, 0.1539, 0.6424, 0.1645, 0.6341, 0.1764, 0.72, 0.1665, 0.7336, 0.2882, 0.5283, 0.3204, 0.5, 0.2907, 0.5465, 0.257, 0.5556, 0.2882, 0.5283, 0.2907, 0.5465, 0.2619, 0.5911, 0.228, 0.5806, 0.257, 0.5556, 0.2619, 0.5911, 0.2352, 0.6323, 0.2023, 0.6026, 0.228, 0.5806, 0.2352, 0.6323, 0.2114, 0.6684, 0.1808, 0.6207, 0.2023, 0.6026, 0.2114, 0.6684, 0.1915, 0.698, 0.2619, 0.5911, 0.2907, 0.5465, 0.2944, 0.5628, 0.2691, 0.6232, 0.2352, 0.6323, 0.2619, 0.5911, 0.2691, 0.6232, 0.2455, 0.6789, 0.2114, 0.6684, 0.2352, 0.6323, 0.2455, 0.6789, 0.2246, 0.7277, 0.1915, 0.698, 0.2114, 0.6684, 0.2246, 0.7277, 0.2071, 0.7677, 0.1764, 0.72, 0.1915, 0.698, 0.2071, 0.7677, 0.1937, 0.7975, 0.1665, 0.7336, 0.1764, 0.72, 0.1937, 0.7975, 0.1849, 0.8158, 0.2907, 0.5465, 0.3204, 0.5, 0.2944, 0.5628, 0.1937, 0.7975, 0.2071, 0.7677, 0.2269, 0.8271, 0.2157, 0.8635, 0.1849, 0.8158, 0.1937, 0.7975, 0.2157, 0.8635, 0.2082, 0.8859, 0.2944, 0.5628, 0.3204, 0.5, 0.299, 0.5768, 0.2691, 0.6232, 0.2944, 0.5628, 0.299, 0.5768, 0.2782, 0.6506, 0.2455, 0.6789, 0.2691, 0.6232, 0.2782, 0.6506, 0.2588, 0.7186, 0.2246, 0.7277, 0.2455, 0.6789, 0.2588, 0.7186, 0.2414, 0.7782, 0.2071, 0.7677, 0.2246, 0.7277, 0.2414, 0.7782, 0.2269, 0.8271, 0.2588, 0.7186, 0.2782, 0.6506, 0.2889, 0.6721, 0.2743, 0.7499, 0.2414, 0.7782, 0.2588, 0.7186, 0.2743, 0.7499, 0.2612, 0.818, 0.2269, 0.8271, 0.2414, 0.7782, 0.2612, 0.818, 0.2501, 0.874, 0.2157, 0.8635, 0.2269, 0.8271, 0.2501, 0.874, 0.2415, 0.9155, 0.2082, 0.8859, 0.2157, 0.8635, 0.2415, 0.9155, 0.2356, 0.9411, 0.299, 0.5768, 0.3204, 0.5, 0.3045, 0.5877, 0.2782, 0.6506, 0.299, 0.5768, 0.3045, 0.5877, 0.2889, 0.6721, 0.2356, 0.9411, 0.2415, 0.9155, 0.2702, 0.9516, 0.2661, 0.9794, 0.3045, 0.5877, 0.3204, 0.5, 0.3105, 0.5954, 0.2889, 0.6721, 0.3045, 0.5877, 0.3105, 0.5954, 0.3008, 0.6871, 0.2743, 0.7499, 0.2889, 0.6721, 0.3008, 0.6871, 0.2916, 0.7716, 0.2612, 0.818, 0.2743, 0.7499, 0.2916, 0.7716, 0.2832, 0.8457, 0.2501, 0.874, 0.2612, 0.818, 0.2832, 0.8457, 0.276, 0.9064, 0.2415, 0.9155, 0.2501, 0.874, 0.276, 0.9064, 0.2702, 0.9516, 0.2832, 0.8457, 0.2916, 0.7716, 0.3099, 0.7828, 0.3065, 0.86, 0.276, 0.9064, 0.2832, 0.8457, 0.3065, 0.86, 0.3034, 0.9233, 0.2702, 0.9516, 0.276, 0.9064, 0.3034, 0.9233, 0.3007, 0.9703, 0.2661, 0.9794, 0.2702, 0.9516, 0.3007, 0.9703, 0.2985, 0.9993, 0.3105, 0.5954, 0.3204, 0.5, 0.317, 0.5993, 0.3008, 0.6871, 0.3105, 0.5954, 0.317, 0.5993, 0.3134, 0.6948, 0.2916, 0.7716, 0.3008, 0.6871, 0.3134, 0.6948, 0.3099, 0.7828, 0.317, 0.5993, 0.3204, 0.5, 0.3235, 0.5995, 0.3134, 0.6948, 0.317, 0.5993, 0.3235, 0.5995, 0.3263, 0.6951, 0.3099, 0.7828, 0.3134, 0.6948, 0.3263, 0.6951, 0.3286, 0.7832, 0.3065, 0.86, 0.3099, 0.7828, 0.3286, 0.7832, 0.3303, 0.8605, 0.3034, 0.9233, 0.3065, 0.86, 0.3303, 0.8605, 0.3314, 0.9239, 0.3007, 0.9703, 0.3034, 0.9233, 0.3314, 0.9239, 0.3318, 0.971, 0.2985, 0.9993, 0.3007, 0.9703, 0.3318, 0.971, 0.3315, 1.0, 0.3303, 0.8605, 0.3286, 0.7832, 0.3469, 0.7727, 0.3537, 0.8471, 0.3314, 0.9239, 0.3303, 0.8605, 0.3537, 0.8471, 0.3588, 0.9082, 0.3318, 0.971, 0.3314, 0.9239, 0.3588, 0.9082, 0.3623, 0.9535, 0.3315, 1.0, 0.3318, 0.971, 0.3623, 0.9535, 0.3639, 0.9815, 0.3235, 0.5995, 0.3204, 0.5, 0.33, 0.5958, 0.3263, 0.6951, 0.3235, 0.5995, 0.33, 0.5958, 0.3389, 0.6879, 0.3286, 0.7832, 0.3263, 0.6951, 0.3389, 0.6879, 0.3469, 0.7727, 0.33, 0.5958, 0.3204, 0.5, 0.336, 0.5884, 0.3389, 0.6879, 0.33, 0.5958, 0.336, 0.5884, 0.3508, 0.6734, 0.3469, 0.7727, 0.3389, 0.6879, 0.3508, 0.6734, 0.3642, 0.7518, 0.3537, 0.8471, 0.3469, 0.7727, 0.3642, 0.7518, 0.3756, 0.8204, 0.3588, 0.9082, 0.3537, 0.8471, 0.3756, 0.8204, 0.3847, 0.8768, 0.3623, 0.9535, 0.3588, 0.9082, 0.3847, 0.8768, 0.391, 0.9187, 0.3639, 0.9815, 0.3623, 0.9535, 0.391, 0.9187, 0.3944, 0.9444, 0.3847, 0.8768, 0.3756, 0.8204, 0.3954, 0.7814, 0.408, 0.8309, 0.391, 0.9187, 0.3847, 0.8768, 0.408, 0.8309, 0.4169, 0.8677, 0.3944, 0.9444, 0.391, 0.9187, 0.4169, 0.8677, 0.4218, 0.8903, 0.336, 0.5884, 0.3204, 0.5, 0.3415, 0.5776, 0.3508, 0.6734, 0.336, 0.5884, 0.3415, 0.5776, 0.3616, 0.6523, 0.3642, 0.7518, 0.3508, 0.6734, 0.3616, 0.6523, 0.3798, 0.7211, 0.3756, 0.8204, 0.3642, 0.7518, 0.3798, 0.7211, 0.3954, 0.7814, 0.3415, 0.5776, 0.3204, 0.5, 0.3461, 0.5639, 0.3616, 0.6523, 0.3415, 0.5776, 0.3461, 0.5639, 0.3707, 0.6253, 0.3798, 0.7211, 0.3616, 0.6523, 0.3707, 0.6253, 0.393, 0.682, 0.3954, 0.7814, 0.3798, 0.7211, 0.393, 0.682, 0.4123, 0.7316, 0.408, 0.8309, 0.3954, 0.7814, 0.4123, 0.7316, 0.4277, 0.7723, 0.4169, 0.8677, 0.408, 0.8309, 0.4277, 0.7723, 0.4389, 0.8026, 0.4218, 0.8903, 0.4169, 0.8677, 0.4389, 0.8026, 0.4452, 0.8212, 0.4277, 0.7723, 0.4123, 0.7316, 0.4255, 0.6729, 0.4433, 0.7033, 0.4389, 0.8026, 0.4277, 0.7723, 0.4433, 0.7033, 0.4561, 0.7259, 0.4452, 0.8212, 0.4389, 0.8026, 0.4561, 0.7259, 0.4635, 0.7398, 0.3461, 0.5639, 0.3204, 0.5, 0.3498, 0.5477, 0.3707, 0.6253, 0.3461, 0.5639, 0.3498, 0.5477, 0.3778, 0.5936, 0.393, 0.682, 0.3707, 0.6253, 0.3778, 0.5936, 0.4034, 0.6358, 0.4123, 0.7316, 0.393, 0.682, 0.4034, 0.6358, 0.4255, 0.6729, 0.3778, 0.5936, 0.3498, 0.5477, 0.3523, 0.5297, 0.3827, 0.5582, 0.4034, 0.6358, 0.3778, 0.5936, 0.3827, 0.5582, 0.4105, 0.5845, 0.4255, 0.6729, 0.4034, 0.6358, 0.4105, 0.5845, 0.4346, 0.6075, 0.4433, 0.7033, 0.4255, 0.6729, 0.4346, 0.6075, 0.454, 0.6264, 0.4561, 0.7259, 0.4433, 0.7033, 0.454, 0.6264, 0.468, 0.6405, 0.4635, 0.7398, 0.4561, 0.7259, 0.468, 0.6405, 0.4761, 0.6491, 0.3498, 0.5477, 0.3204, 0.5, 0.3523, 0.5297, 0.468, 0.6405, 0.454, 0.6264, 0.4595, 0.5447, 0.4741, 0.5497, 0.4761, 0.6491, 0.468, 0.6405, 0.4741, 0.5497, 0.4826, 0.5527, 0.3523, 0.5297, 0.3204, 0.5, 0.3536, 0.5105, 0.3827, 0.5582, 0.3523, 0.5297, 0.3536, 0.5105, 0.3853, 0.5206, 0.4105, 0.5845, 0.3827, 0.5582, 0.3853, 0.5206, 0.4142, 0.5299, 0.4346, 0.6075, 0.4105, 0.5845, 0.4142, 0.5299, 0.4392, 0.538, 0.454, 0.6264, 0.4346, 0.6075, 0.4392, 0.538, 0.4595, 0.5447, 0.4142, 0.5299, 0.3853, 0.5206, 0.3853, 0.4822, 0.4142, 0.4741, 0.4392, 0.538, 0.4142, 0.5299, 0.4142, 0.4741, 0.4392, 0.4671, 0.4595, 0.5447, 0.4392, 0.538, 0.4392, 0.4671, 0.4595, 0.4613, 0.4741, 0.5497, 0.4595, 0.5447, 0.4595, 0.4613, 0.4741, 0.4569, 0.4826, 0.5527, 0.4741, 0.5497, 0.4741, 0.4569, 0.4826, 0.4543, 0.3536, 0.5105, 0.3204, 0.5, 0.3536, 0.4909, 0.3853, 0.5206, 0.3536, 0.5105, 0.3536, 0.4909, 0.3853, 0.4822, 0.4826, 0.4543, 0.4741, 0.4569, 0.468, 0.3659, 0.4761, 0.3576, 0.3536, 0.4909, 0.3204, 0.5, 0.3523, 0.4717, 0.3853, 0.4822, 0.3536, 0.4909, 0.3523, 0.4717, 0.3827, 0.4445, 0.4142, 0.4741, 0.3853, 0.4822, 0.3827, 0.4445, 0.4105, 0.4194, 0.4392, 0.4671, 0.4142, 0.4741, 0.4105, 0.4194, 0.4346, 0.3974, 0.4595, 0.4613, 0.4392, 0.4671, 0.4346, 0.3974, 0.454, 0.3793, 0.4741, 0.4569, 0.4595, 0.4613, 0.454, 0.3793, 0.468, 0.3659, 0.4105, 0.4194, 0.3827, 0.4445, 0.3778, 0.4089, 0.4034, 0.3677, 0.4346, 0.3974, 0.4105, 0.4194, 0.4034, 0.3677, 0.4255, 0.3316, 0.454, 0.3793, 0.4346, 0.3974, 0.4255, 0.3316, 0.4433, 0.302, 0.468, 0.3659, 0.454, 0.3793, 0.4433, 0.302, 0.4561, 0.28, 0.4761, 0.3576, 0.468, 0.3659, 0.4561, 0.28, 0.4635, 0.2664, 0.3523, 0.4717, 0.3204, 0.5, 0.3498, 0.4535, 0.3827, 0.4445, 0.3523, 0.4717, 0.3498, 0.4535, 0.3778, 0.4089, 0.4635, 0.2664, 0.4561, 0.28, 0.4389, 0.2025, 0.4452, 0.1842, 0.3498, 0.4535, 0.3204, 0.5, 0.3461, 0.4372, 0.3778, 0.4089, 0.3498, 0.4535, 0.3461, 0.4372, 0.3707, 0.3768, 0.4034, 0.3677, 0.3778, 0.4089, 0.3707, 0.3768, 0.393, 0.3211, 0.4255, 0.3316, 0.4034, 0.3677, 0.393, 0.3211, 0.4123, 0.2723, 0.4433, 0.302, 0.4255, 0.3316, 0.4123, 0.2723, 0.4277, 0.2323, 0.4561, 0.28, 0.4433, 0.302, 0.4277, 0.2323, 0.4389, 0.2025, 0.4123, 0.2723, 0.393, 0.3211, 0.3798, 0.2814, 0.3954, 0.2218, 0.4277, 0.2323, 0.4123, 0.2723, 0.3954, 0.2218, 0.408, 0.1729, 0.4389, 0.2025, 0.4277, 0.2323, 0.408, 0.1729, 0.4169, 0.1365, 0.4452, 0.1842, 0.4389, 0.2025, 0.4169, 0.1365, 0.4218, 0.1141, 0.3461, 0.4372, 0.3204, 0.5, 0.3415, 0.4232, 0.3707, 0.3768, 0.3461, 0.4372, 0.3415, 0.4232, 0.3616, 0.3494, 0.393, 0.3211, 0.3707, 0.3768, 0.3616, 0.3494, 0.3798, 0.2814, 0.3415, 0.4232, 0.3204, 0.5, 0.336, 0.4123, 0.3616, 0.3494, 0.3415, 0.4232, 0.336, 0.4123, 0.3508, 0.3279, 0.3798, 0.2814, 0.3616, 0.3494, 0.3508, 0.3279, 0.3642, 0.2501, 0.3954, 0.2218, 0.3798, 0.2814, 0.3642, 0.2501, 0.3756, 0.182, 0.408, 0.1729, 0.3954, 0.2218, 0.3756, 0.182, 0.3847, 0.126, 0.4169, 0.1365, 0.408, 0.1729, 0.3847, 0.126, 0.391, 0.08447, 0.4218, 0.1141, 0.4169, 0.1365, 0.391, 0.08447, 0.3944, 0.05887, 0.3756, 0.182, 0.3642, 0.2501, 0.3469, 0.2284, 0.3537, 0.1544, 0.3847, 0.126, 0.3756, 0.182, 0.3537, 0.1544, 0.3588, 0.09356, 0.391, 0.08447, 0.3847, 0.126, 0.3588, 0.09356, 0.3623, 0.04839, 0.3944, 0.05887, 0.391, 0.08447, 0.3623, 0.04839, 0.3639, 0.02057, 0.336, 0.4123, 0.3204, 0.5, 0.33, 0.4046, 0.3508, 0.3279, 0.336, 0.4123, 0.33, 0.4046, 0.3389, 0.3129, 0.3642, 0.2501, 0.3508, 0.3279, 0.3389, 0.3129, 0.3469, 0.2284, 0.33, 0.4046, 0.3204, 0.5, 0.3235, 0.4007, 0.3389, 0.3129, 0.33, 0.4046, 0.3235, 0.4007, 0.3263, 0.3052, 0.3469, 0.2284, 0.3389, 0.3129, 0.3263, 0.3052, 0.3286, 0.2172, 0.3537, 0.1544, 0.3469, 0.2284, 0.3286, 0.2172, 0.3303, 0.14, 0.3588, 0.09356, 0.3537, 0.1544, 0.3303, 0.14, 0.3314, 0.07671, 0.3623, 0.04839, 0.3588, 0.09356, 0.3314, 0.07671, 0.3318, 0.02966, 0.3639, 0.02057, 0.3623, 0.04839, 0.3318, 0.02966, 0.3315, 0.0006914, 0.3314, 0.07671, 0.3303, 0.14, 0.3065, 0.1395, 0.3034, 0.07612, 0.3318, 0.02966, 0.3314, 0.07671, 0.3034, 0.07612, 0.3007, 0.02901, 0.3315, 0.0006914, 0.3318, 0.02966, 0.3007, 0.02901, 0.2985, 0.0, 0.3235, 0.4007, 0.3204, 0.5, 0.317, 0.4005, 0.3263, 0.3052, 0.3235, 0.4007, 0.317, 0.4005, 0.3134, 0.3049, 0.3286, 0.2172, 0.3263, 0.3052, 0.3134, 0.3049, 0.3099, 0.2168, 0.3303, 0.14, 0.3286, 0.2172, 0.3099, 0.2168, 0.3065, 0.1395, 0.1278, 0.3153, 0.1278, 0.2935, 0.129, 0.2935, 0.129, 0.3153, 0.129, 0.3153, 0.129, 0.2935, 0.1303, 0.2935, 0.1303, 0.3153, 0.1303, 0.3153, 0.1303, 0.2935, 0.1315, 0.2935, 0.1315, 0.3153, 0.1315, 0.3153, 0.1315, 0.2935, 0.1327, 0.2935, 0.1327, 0.3153, 0.1327, 0.3153, 0.1327, 0.2935, 0.1337, 0.2935, 0.1337, 0.3153, 0.1337, 0.3153, 0.1337, 0.2935, 0.1346, 0.2935, 0.1346, 0.3153, 0.1165, 0.3153, 0.1165, 0.2935, 0.1175, 0.2935, 0.1175, 0.3153, 0.1175, 0.3153, 0.1175, 0.2935, 0.1187, 0.2935, 0.1187, 0.3153, 0.1187, 0.3153, 0.1187, 0.2935, 0.1199, 0.2935, 0.1199, 0.3153, 0.1199, 0.3153, 0.1199, 0.2935, 0.1212, 0.2935, 0.1212, 0.3153, 0.1212, 0.3153, 0.1212, 0.2935, 0.1224, 0.2935, 0.1224, 0.3153, 0.1224, 0.3153, 0.1224, 0.2935, 0.1236, 0.2935, 0.1236, 0.3153, 0.1236, 0.3153, 0.1236, 0.2935, 0.1247, 0.2935, 0.1247, 0.3153, 0.1247, 0.3153, 0.1247, 0.2935, 0.1255, 0.2936, 0.1255, 0.3153, 0.1265, 0.2665, 0.1265, 0.2448, 0.1275, 0.2447, 0.1275, 0.2665, 0.1275, 0.2665, 0.1275, 0.2447, 0.1287, 0.2447, 0.1287, 0.2664, 0.1287, 0.2664, 0.1287, 0.2447, 0.1299, 0.2446, 0.1299, 0.2664, 0.1299, 0.2664, 0.1299, 0.2446, 0.1312, 0.2446, 0.1312, 0.2664, 0.1312, 0.2664, 0.1312, 0.2446, 0.1324, 0.2447, 0.1324, 0.2664, 0.1324, 0.2664, 0.1324, 0.2447, 0.1336, 0.2447, 0.1336, 0.2665, 0.1336, 0.2665, 0.1336, 0.2447, 0.1346, 0.2448, 0.1346, 0.2665, 0.148, 0.3057, 0.148, 0.2839, 0.1489, 0.2839, 0.1489, 0.3057, 0.1489, 0.3057, 0.1489, 0.2839, 0.15, 0.2839, 0.15, 0.3057, 0.15, 0.3057, 0.15, 0.2839, 0.1511, 0.2839, 0.1511, 0.3057, 0.1511, 0.3057, 0.1511, 0.2839, 0.1524, 0.2839, 0.1524, 0.3057, 0.1524, 0.3057, 0.1524, 0.2839, 0.1536, 0.2839, 0.1536, 0.3057, 0.1536, 0.3057, 0.1536, 0.2839, 0.1549, 0.2839, 0.1549, 0.3057, 0.1549, 0.3057, 0.1549, 0.2839, 0.156, 0.2839, 0.156, 0.3057, 0.156, 0.3057, 0.156, 0.2839, 0.1571, 0.2839, 0.1571, 0.3057, 0.1571, 0.3057, 0.1571, 0.2839, 0.158, 0.2839, 0.158, 0.3057, 0.1308, 0.3063, 0.1308, 0.2915, 0.1288, 0.2915, 0.1288, 0.3063, 0.1288, 0.3063, 0.1288, 0.2915, 0.1266, 0.2915, 0.1266, 0.3063, 0.1354, 0.2461, 0.1352, 0.2423, 0.1352, 0.2385, 0.1354, 0.2348, 0.1359, 0.2313, 0.1366, 0.2281, 0.1375, 0.2254, 0.1386, 0.2233, 0.1397, 0.2219, 0.141, 0.2211, 0.1422, 0.2211, 0.1435, 0.2219, 0.1446, 0.2233, 0.1457, 0.2254, 0.1466, 0.2281, 0.1473, 0.2313, 0.1478, 0.2348, 0.148, 0.2385, 0.148, 0.2423, 0.1478, 0.2461, 0.1473, 0.2496, 0.1466, 0.2527, 0.1457, 0.2554, 0.1446, 0.2575, 0.1435, 0.259, 0.1422, 0.2597, 0.141, 0.2597, 0.1397, 0.259, 0.1386, 0.2575, 0.1375, 0.2554, 0.1366, 0.2527, 0.1359, 0.2496, 0.5272, 0.569, 0.5284, 0.5689, 0.5285, 0.565, 0.5272, 0.565, 0.5259, 0.5689, 0.5272, 0.569, 0.5272, 0.565, 0.5259, 0.565, 0.5766, 0.6488, 0.5672, 0.6509, 0.5672, 0.6458, 0.5766, 0.6446, 0.5355, 0.2991, 0.5402, 0.2982, 0.5395, 0.2913, 0.5351, 0.2946, 0.5351, 0.2946, 0.5395, 0.2913, 0.5383, 0.2848, 0.5342, 0.2903, 0.5272, 0.565, 0.5285, 0.565, 0.5285, 0.561, 0.5272, 0.561, 0.5259, 0.565, 0.5272, 0.565, 0.5272, 0.561, 0.5259, 0.561, 0.5766, 0.6446, 0.5672, 0.6458, 0.5672, 0.6405, 0.5766, 0.6403, 0.5272, 0.561, 0.5285, 0.561, 0.5284, 0.5571, 0.5272, 0.557, 0.5259, 0.561, 0.5272, 0.561, 0.5272, 0.557, 0.5259, 0.5571, 0.5766, 0.6403, 0.5672, 0.6405, 0.5672, 0.6354, 0.5766, 0.6361, 0.5342, 0.2903, 0.5383, 0.2848, 0.5366, 0.2789, 0.533, 0.2864, 0.533, 0.2864, 0.5366, 0.2789, 0.5344, 0.2738, 0.5315, 0.2832, 0.5272, 0.557, 0.5284, 0.5571, 0.5284, 0.5534, 0.5272, 0.5532, 0.5259, 0.5571, 0.5272, 0.557, 0.5272, 0.5532, 0.5259, 0.5534, 0.5766, 0.6361, 0.5672, 0.6354, 0.5672, 0.6305, 0.5766, 0.6322, 0.5272, 0.5532, 0.5284, 0.5534, 0.5284, 0.5501, 0.5272, 0.5498, 0.5259, 0.5534, 0.5272, 0.5532, 0.5272, 0.5498, 0.5259, 0.5501, 0.5766, 0.6322, 0.5672, 0.6305, 0.5672, 0.6261, 0.5766, 0.6287, 0.5315, 0.2832, 0.5344, 0.2738, 0.5318, 0.2698, 0.5296, 0.2806, 0.5623, 0.5606, 0.5635, 0.5603, 0.5636, 0.5574, 0.5623, 0.5576, 0.561, 0.5603, 0.5623, 0.5606, 0.5623, 0.5576, 0.561, 0.5574, 0.5766, 0.6287, 0.5672, 0.6261, 0.5672, 0.6224, 0.5766, 0.6257, 0.5296, 0.2806, 0.5318, 0.2698, 0.5289, 0.267, 0.5276, 0.2788, 0.561, 0.5574, 0.5623, 0.5576, 0.5623, 0.5541, 0.5611, 0.5539, 0.5545, 0.6318, 0.5451, 0.6358, 0.5451, 0.6312, 0.5545, 0.6285, 0.5276, 0.2788, 0.5289, 0.267, 0.5258, 0.2656, 0.5254, 0.2778, 0.5623, 0.5576, 0.5636, 0.5574, 0.5636, 0.5539, 0.5623, 0.5541, 0.5623, 0.5541, 0.5636, 0.5539, 0.5636, 0.5501, 0.5623, 0.5502, 0.5611, 0.5539, 0.5623, 0.5541, 0.5623, 0.5502, 0.5611, 0.5501, 0.5545, 0.6285, 0.5451, 0.6312, 0.5451, 0.6262, 0.5545, 0.6248, 0.5254, 0.2778, 0.5258, 0.2656, 0.5226, 0.2655, 0.5232, 0.2778, 0.5611, 0.5501, 0.5623, 0.5502, 0.5624, 0.5461, 0.5611, 0.5461, 0.5545, 0.6248, 0.5451, 0.6262, 0.545, 0.6209, 0.5545, 0.6209, 0.5232, 0.2778, 0.5226, 0.2655, 0.5196, 0.2667, 0.521, 0.2787, 0.5623, 0.5502, 0.5636, 0.5501, 0.5636, 0.5461, 0.5624, 0.5461, 0.5624, 0.5461, 0.5636, 0.5461, 0.5636, 0.542, 0.5624, 0.5419, 0.5611, 0.5461, 0.5624, 0.5461, 0.5624, 0.5419, 0.5611, 0.542, 0.5545, 0.6209, 0.545, 0.6209, 0.545, 0.6155, 0.5545, 0.6169, 0.521, 0.2787, 0.5196, 0.2667, 0.5167, 0.2694, 0.5189, 0.2804, 0.5545, 0.6169, 0.545, 0.6155, 0.545, 0.6102, 0.5545, 0.613, 0.5189, 0.2804, 0.5167, 0.2694, 0.5141, 0.2732, 0.5171, 0.2829, 0.5624, 0.5419, 0.5636, 0.542, 0.5636, 0.5379, 0.5624, 0.5378, 0.5611, 0.542, 0.5624, 0.5419, 0.5624, 0.5378, 0.5611, 0.5379, 0.5624, 0.5378, 0.5636, 0.5379, 0.5636, 0.5342, 0.5623, 0.534, 0.5611, 0.5379, 0.5624, 0.5378, 0.5623, 0.534, 0.5611, 0.5342, 0.5545, 0.613, 0.545, 0.6102, 0.5451, 0.6052, 0.5545, 0.6092, 0.5171, 0.2829, 0.5141, 0.2732, 0.5118, 0.2781, 0.5155, 0.2862, 0.5545, 0.6092, 0.5451, 0.6052, 0.5451, 0.6007, 0.5545, 0.6058, 0.5155, 0.2862, 0.5118, 0.2781, 0.5101, 0.2839, 0.5143, 0.29, 0.5623, 0.534, 0.5636, 0.5342, 0.5636, 0.5308, 0.5623, 0.5305, 0.5611, 0.5342, 0.5623, 0.534, 0.5623, 0.5305, 0.561, 0.5308, 0.5623, 0.5305, 0.5636, 0.5308, 0.5635, 0.5279, 0.5623, 0.5276, 0.561, 0.5308, 0.5623, 0.5305, 0.5623, 0.5276, 0.561, 0.5279, 0.5947, 0.5813, 0.5852, 0.5856, 0.5851, 0.5819, 0.5946, 0.5782, 0.5143, 0.29, 0.5101, 0.2839, 0.5089, 0.2904, 0.5134, 0.2943, 0.5134, 0.2943, 0.5089, 0.2904, 0.5083, 0.2973, 0.513, 0.2988, 0.5329, 0.5278, 0.5362, 0.5276, 0.5364, 0.5256, 0.5331, 0.5257, 0.5325, 0.5281, 0.5329, 0.5278, 0.5331, 0.5257, 0.5326, 0.526, 0.5946, 0.5782, 0.5851, 0.5819, 0.5851, 0.5776, 0.5946, 0.5746, 0.5331, 0.5257, 0.5364, 0.5256, 0.5365, 0.5233, 0.5332, 0.5234, 0.5326, 0.526, 0.5331, 0.5257, 0.5332, 0.5234, 0.5327, 0.5238, 0.5946, 0.5746, 0.5851, 0.5776, 0.5851, 0.5728, 0.5946, 0.5706, 0.513, 0.2988, 0.5083, 0.2973, 0.5083, 0.3043, 0.5129, 0.3034, 0.5332, 0.5234, 0.5365, 0.5233, 0.5599, 0.5214, 0.5566, 0.5214, 0.5327, 0.5238, 0.5332, 0.5234, 0.5566, 0.5214, 0.5532, 0.5214, 0.5946, 0.5706, 0.5851, 0.5728, 0.585, 0.5677, 0.5946, 0.5664, 0.5129, 0.3034, 0.5083, 0.3043, 0.5089, 0.3112, 0.5134, 0.308, 0.5566, 0.5214, 0.5599, 0.5214, 0.5599, 0.5189, 0.5566, 0.5189, 0.5532, 0.5214, 0.5566, 0.5214, 0.5566, 0.5189, 0.5532, 0.5189, 0.5946, 0.5664, 0.585, 0.5677, 0.585, 0.5624, 0.5946, 0.5622, 0.5134, 0.308, 0.5089, 0.3112, 0.5101, 0.3178, 0.5142, 0.3123, 0.5566, 0.5189, 0.5599, 0.5189, 0.5598, 0.5165, 0.5565, 0.5164, 0.5532, 0.5189, 0.5566, 0.5189, 0.5565, 0.5164, 0.5531, 0.5165, 0.5946, 0.5622, 0.585, 0.5624, 0.5851, 0.5573, 0.5946, 0.558, 0.5142, 0.3123, 0.5101, 0.3178, 0.5118, 0.3237, 0.5154, 0.3161, 0.5531, 0.5165, 0.5565, 0.5164, 0.5564, 0.5141, 0.553, 0.5142, 0.5946, 0.558, 0.5851, 0.5573, 0.5851, 0.5524, 0.5946, 0.5541, 0.5154, 0.3161, 0.5118, 0.3237, 0.5141, 0.3288, 0.517, 0.3194, 0.5565, 0.5164, 0.5598, 0.5165, 0.5597, 0.5142, 0.5564, 0.5141, 0.5564, 0.5141, 0.5597, 0.5142, 0.5595, 0.5121, 0.5562, 0.512, 0.553, 0.5142, 0.5564, 0.5141, 0.5562, 0.512, 0.5528, 0.5121, 0.5946, 0.5541, 0.5851, 0.5524, 0.5851, 0.548, 0.5946, 0.5506, 0.517, 0.3194, 0.5141, 0.3288, 0.5167, 0.3327, 0.5188, 0.322, 0.6001, 0.5245, 0.6142, 0.5242, 0.6139, 0.5275, 0.5998, 0.5278, 0.5946, 0.5506, 0.5851, 0.548, 0.5852, 0.5442, 0.5947, 0.5476, 0.5188, 0.322, 0.5167, 0.3327, 0.5196, 0.3355, 0.5209, 0.3238, 0.6142, 0.5242, 0.6283, 0.5245, 0.6281, 0.5278, 0.6139, 0.5275, 0.6139, 0.5275, 0.6281, 0.5278, 0.6278, 0.5317, 0.6136, 0.5315, 0.5998, 0.5278, 0.6139, 0.5275, 0.6136, 0.5315, 0.5995, 0.5317, 0.58, 0.5962, 0.5894, 0.5922, 0.5894, 0.5968, 0.58, 0.5995, 0.5209, 0.3238, 0.5196, 0.3355, 0.5226, 0.337, 0.523, 0.3247, 0.58, 0.5995, 0.5894, 0.5968, 0.5894, 0.6018, 0.58, 0.6031, 0.523, 0.3247, 0.5226, 0.337, 0.5258, 0.3371, 0.5252, 0.3248, 0.6136, 0.5315, 0.6278, 0.5317, 0.6277, 0.536, 0.6135, 0.5359, 0.5995, 0.5317, 0.6136, 0.5315, 0.6135, 0.5359, 0.5994, 0.536, 0.6135, 0.5359, 0.6277, 0.536, 0.6276, 0.5405, 0.6134, 0.5405, 0.5994, 0.536, 0.6135, 0.5359, 0.6134, 0.5405, 0.5993, 0.5405, 0.58, 0.6031, 0.5894, 0.6018, 0.5894, 0.6071, 0.58, 0.6071, 0.5252, 0.3248, 0.5258, 0.3371, 0.5289, 0.3358, 0.5274, 0.3239, 0.5274, 0.3239, 0.5289, 0.3358, 0.5318, 0.3332, 0.5295, 0.3222, 0.6134, 0.5405, 0.6276, 0.5405, 0.6276, 0.5452, 0.6134, 0.5452, 0.5993, 0.5405, 0.6134, 0.5405, 0.6134, 0.5452, 0.5993, 0.5452, 0.58, 0.6071, 0.5894, 0.6071, 0.5894, 0.6125, 0.58, 0.6111, 0.6134, 0.5452, 0.6276, 0.5452, 0.6277, 0.5497, 0.6135, 0.5498, 0.5993, 0.5452, 0.6134, 0.5452, 0.6135, 0.5498, 0.5994, 0.5497, 0.58, 0.6111, 0.5894, 0.6125, 0.5894, 0.6178, 0.58, 0.615, 0.5295, 0.3222, 0.5318, 0.3332, 0.5344, 0.3294, 0.5313, 0.3196, 0.5313, 0.3196, 0.5344, 0.3294, 0.5366, 0.3245, 0.5329, 0.3164, 0.6135, 0.5498, 0.6277, 0.5497, 0.6278, 0.5539, 0.6136, 0.5541, 0.5994, 0.5497, 0.6135, 0.5498, 0.6136, 0.5541, 0.5995, 0.5539, 0.58, 0.615, 0.5894, 0.6178, 0.5894, 0.6228, 0.58, 0.6188, 0.6136, 0.5541, 0.6278, 0.5539, 0.6281, 0.5577, 0.6139, 0.558, 0.5995, 0.5539, 0.6136, 0.5541, 0.6139, 0.558, 0.5998, 0.5577, 0.58, 0.6188, 0.5894, 0.6228, 0.5894, 0.6272, 0.58, 0.6221, 0.5329, 0.3164, 0.5366, 0.3245, 0.5383, 0.3187, 0.5342, 0.3125, 0.6139, 0.558, 0.6281, 0.5577, 0.6283, 0.5609, 0.6142, 0.5613, 0.5998, 0.5577, 0.6139, 0.558, 0.6142, 0.5613, 0.6001, 0.5609, 0.5766, 0.6594, 0.5672, 0.6637, 0.5672, 0.66, 0.5766, 0.6563, 0.5342, 0.3125, 0.5383, 0.3187, 0.5395, 0.3122, 0.535, 0.3083, 0.5272, 0.5761, 0.5284, 0.5758, 0.5284, 0.5726, 0.5272, 0.5727, 0.5259, 0.5758, 0.5272, 0.5761, 0.5272, 0.5727, 0.5259, 0.5726, 0.5766, 0.6563, 0.5672, 0.66, 0.5672, 0.6557, 0.5766, 0.6527, 0.535, 0.3083, 0.5395, 0.3122, 0.5402, 0.3053, 0.5355, 0.3038, 0.5272, 0.5727, 0.5284, 0.5726, 0.5284, 0.5689, 0.5272, 0.569, 0.5259, 0.5726, 0.5272, 0.5727, 0.5272, 0.569, 0.5259, 0.5689, 0.5766, 0.6527, 0.5672, 0.6557, 0.5672, 0.6509, 0.5766, 0.6488, 0.5355, 0.3038, 0.5402, 0.3053, 0.5402, 0.2982, 0.5355, 0.2991, 0.1511, 0.2839, 0.1511, 0.27, 0.1522, 0.27, 0.1524, 0.2839, 0.15, 0.2839, 0.1502, 0.27, 0.1511, 0.27, 0.1511, 0.2839, 0.1489, 0.2839, 0.1493, 0.2699, 0.1502, 0.27, 0.15, 0.2839, 0.148, 0.2839, 0.1486, 0.2699, 0.1493, 0.2699, 0.1489, 0.2839, 0.1336, 0.2447, 0.1328, 0.2309, 0.1337, 0.2309, 0.1346, 0.2448, 0.1324, 0.2447, 0.1318, 0.2308, 0.1328, 0.2309, 0.1336, 0.2447, 0.1324, 0.2447, 0.1312, 0.2446, 0.1308, 0.2308, 0.1318, 0.2308, 0.1299, 0.2446, 0.1298, 0.2308, 0.1308, 0.2308, 0.1312, 0.2446, 0.1299, 0.2446, 0.1287, 0.2447, 0.1287, 0.2308, 0.1298, 0.2308, 0.1275, 0.2447, 0.1278, 0.2309, 0.1287, 0.2308, 0.1287, 0.2447, 0.1265, 0.2448, 0.1269, 0.2309, 0.1278, 0.2309, 0.1275, 0.2447, 0.1247, 0.2935, 0.1243, 0.2796, 0.125, 0.2797, 0.1255, 0.2936, 0.1236, 0.2935, 0.1234, 0.2796, 0.1243, 0.2796, 0.1247, 0.2935, 0.1224, 0.2935, 0.1224, 0.2796, 0.1234, 0.2796, 0.1236, 0.2935, 0.1212, 0.2935, 0.1214, 0.2796, 0.1224, 0.2796, 0.1224, 0.2935, 0.1199, 0.2935, 0.1203, 0.2796, 0.1214, 0.2796, 0.1212, 0.2935, 0.1187, 0.2935, 0.1193, 0.2796, 0.1203, 0.2796, 0.1199, 0.2935, 0.1175, 0.2935, 0.1183, 0.2796, 0.1193, 0.2796, 0.1187, 0.2935, 0.1165, 0.2935, 0.1175, 0.2796, 0.1183, 0.2796, 0.1175, 0.2935, 0.1346, 0.2935, 0.1337, 0.2935, 0.1333, 0.2796, 0.1341, 0.2796, 0.1327, 0.2935, 0.1324, 0.2796, 0.1333, 0.2796, 0.1337, 0.2935, 0.1315, 0.2935, 0.1315, 0.2796, 0.1324, 0.2796, 0.1327, 0.2935, 0.1303, 0.2935, 0.1304, 0.2796, 0.1315, 0.2796, 0.1315, 0.2935, 0.129, 0.2935, 0.1294, 0.2796, 0.1304, 0.2796, 0.1303, 0.2935, 0.129, 0.2935, 0.1278, 0.2935, 0.1283, 0.2796, 0.1294, 0.2796, 0.1266, 0.2915, 0.1288, 0.2915, 0.1273, 0.2821, 0.1255, 0.2821, 0.1308, 0.2915, 0.129, 0.2821, 0.1273, 0.2821, 0.1288, 0.2915, 0.158, 0.2839, 0.1571, 0.2839, 0.1561, 0.2699, 0.1568, 0.2699, 0.156, 0.2839, 0.1552, 0.27, 0.1561, 0.2699, 0.1571, 0.2839, 0.1549, 0.2839, 0.1543, 0.27, 0.1552, 0.27, 0.156, 0.2839, 0.1536, 0.2839, 0.1532, 0.27, 0.1543, 0.27, 0.1549, 0.2839, 0.1524, 0.2839, 0.1522, 0.27, 0.1532, 0.27, 0.1536, 0.2839])
me_cylinder_002.materials.append(mat_material_001)
me_cylinder_002.materials.append(mat_globe)
me_cylinder_002.update()

# ---- objects
ob_cylinder_001 = bpy.data.objects.new('Cylinder.001', me_cylinder_002)

# ---- transforms, parenting, visibility, modifiers, constraints
ob_cylinder_001.location = (-0.04812, -0.2259, 0.2525)

# ---- collection membership
col_collection.objects.link(ob_cylinder_001)

# ---- scene / render settings (as saved in the file)
scene.frame_start = 1; scene.frame_end = 250; scene.frame_set(1)
scene.render.engine = 'BLENDER_EEVEE_NEXT'
scene.cycles.sampling_pattern = 'TABULATED_SOBOL'
scene.cycles.use_light_tree = False
scene.eevee.taa_render_samples = 60
scene.view_settings.view_transform = 'Filmic'
bpy.context.view_layer.update()

# ---- added for rendering (the .blend has no active camera and no usable light): camera, sun
cam_auto = bpy.data.cameras.new('AutoCamera')
cam_auto.lens = 50.0
cam_auto.sensor_width = 36.0
cam_auto.clip_end = 1000.0
ob_auto_camera = bpy.data.objects.new('AutoCamera', cam_auto)
scene.collection.objects.link(ob_auto_camera)
ob_auto_camera.location = (5.52154, -7.00148, 6.85907)
ob_auto_camera.rotation_euler = (1.09748, -7.21219e-08, 0.694738)
scene.camera = ob_auto_camera
light_auto_sun = bpy.data.lights.new('AutoSun', 'SUN')
light_auto_sun.energy = 3.0
light_auto_sun.angle = 0.0523599
ob_auto_sun = bpy.data.objects.new('AutoSun', light_auto_sun)
scene.collection.objects.link(ob_auto_sun)
ob_auto_sun.rotation_euler = (0.872665, 0.174533, 0.523599)
bpy.context.view_layer.update()
